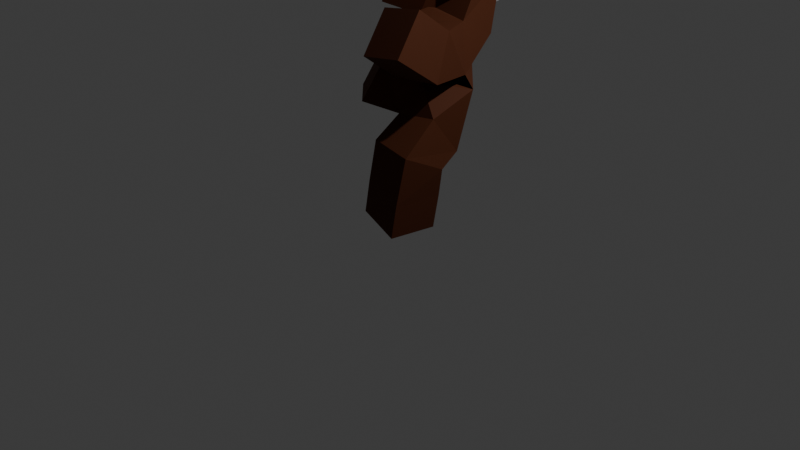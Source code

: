 # Source: Tree_Low-Poly.blend  (saved by Blender 4.1.24; exported with 4.5.12 LTS)
import bpy
from mathutils import Matrix  # noqa: F401  (used for matrix-valued properties, if any)

bpy.ops.wm.read_factory_settings(use_empty=True)
scene = bpy.context.scene
scene.name = 'Scene'

# ---- collections
col_collection = bpy.data.collections.new('Collection'); scene.collection.children.link(col_collection)

# ---- materials (node trees are filled in below, after node groups)
mat_material = bpy.data.materials.new('Material')
mat_material.alpha_threshold = 0.0
mat_material.use_transparent_shadow = False
mat_material.roughness = 0.5
mat_material.line_color = (0.0, 0.0, 0.0, 1.0)

# ---- material node trees
mat_material.use_nodes = True; mat_material.node_tree.nodes.clear()
_N = mat_material.node_tree.nodes; _L = mat_material.node_tree.links
n0 = _N.new('ShaderNodeOutputMaterial'); n0.name = 'Material Output'; n0.location = (300, 300)
n1 = _N.new('ShaderNodeBsdfPrincipled'); n1.name = 'Principled BSDF'; n1.location = (10, 300)
n1.inputs[0].default_value = (0.07486, 0.02064, 0.007672, 1.0)
n1.inputs[2].default_value = 0.7745
n1.inputs[3].default_value = 1.25
_L.new(n1.outputs[0], n0.inputs[0])
n0.is_active_output = True

# ---- world
world_world = bpy.data.worlds.new('World'); scene.world = world_world
world_world.use_nodes = True; world_world.node_tree.nodes.clear()
_N = world_world.node_tree.nodes; _L = world_world.node_tree.links
n0 = _N.new('ShaderNodeOutputWorld'); n0.name = 'World Output'; n0.location = (300, 300)
n1 = _N.new('ShaderNodeBackground'); n1.name = 'Background'; n1.location = (10, 300)
n1.inputs[0].default_value = (0.05088, 0.05088, 0.05088, 1.0)
_L.new(n1.outputs[0], n0.inputs[0])
n0.is_active_output = True
world_world.color = (0.05088, 0.05088, 0.05088)
world_world.use_sun_shadow = False
world_world.sun_shadow_jitter_overblur = 0.0

# ---- cameras
cam_camera = bpy.data.cameras.new('Camera')
cam_camera.clip_end = 100.0
cam_camera.ortho_scale = 7.314

# ---- lights
light_light = bpy.data.lights.new('Light', 'POINT')
light_light.transmission_factor = 0.0
light_light.energy = 1000.0
light_light.shadow_soft_size = 0.1
light_light.shadow_maximum_resolution = 0.006
light_light.use_absolute_resolution = True

# ---- meshes
me_cube = bpy.data.meshes.new('Cube')
me_cube.from_pydata([(0.0, 0.0, 0.0), (0.1726, -0.03107, 0.7663), (0.1746, 0.4737, 1.148), (0.09393, 0.5551, 1.708), (0.06216, 0.859, 2.178), (-0.4366, 0.3272, 2.431), (0.2764, 0.02997, 1.785), (-0.3074, -0.04761, 1.504), (0.2129, -0.3003, 2.04)], [(0, 1), (1, 2), (2, 3), (3, 4), (4, 5), (3, 6), (2, 7), (6, 8)], [])
_uv = me_cube.uv_layers.new(name='UVMap')
_uv.uv.foreach_set('vector', [])
me_cube.materials.append(mat_material)
me_cube.use_mirror_vertex_groups = False
me_cube.update()
me_sphere = bpy.data.meshes.new('Sphere')
me_sphere.from_pydata([(0.0, 0.1035, 0.3864), (0.0, 0.2, 0.3464), (0.0, 0.2828, 0.2828), (0.0, 0.3464, 0.2), (0.0, 0.3864, 0.1035), (0.0, 0.4, 0.0), (0.0, 0.3864, -0.1035), (0.0, 0.3464, -0.2), (0.0, 0.2828, -0.2828), (0.0, 0.2, -0.3464), (0.0, 0.1035, -0.3864), (0.08094, 0.06455, 0.3864), (0.1564, 0.1247, 0.3464), (0.2211, 0.1763, 0.2828), (0.2708, 0.216, 0.2), (0.3021, 0.2409, 0.1035), (0.3127, 0.2494, 0.0), (0.3021, 0.2409, -0.1035), (0.2708, 0.216, -0.2), (0.2211, 0.1763, -0.2828), (0.1564, 0.1247, -0.3464), (0.08094, 0.06455, -0.3864), (0.1009, -0.02304, 0.3864), (0.195, -0.0445, 0.3464), (0.2758, -0.06294, 0.2828), (0.3377, -0.07708, 0.2), (0.3767, -0.08598, 0.1035), (0.39, -0.08901, 0.0), (0.3767, -0.08598, -0.1035), (0.3377, -0.07708, -0.2), (0.2758, -0.06294, -0.2828), (0.195, -0.0445, -0.3464), (0.1009, -0.02304, -0.3864), (0.04492, -0.09328, 0.3864), (0.08678, -0.1802, 0.3464), (0.1227, -0.2548, 0.2828), (0.1503, -0.3121, 0.2), (0.1676, -0.3481, 0.1035), (0.1736, -0.3604, 0.0), (0.1676, -0.3481, -0.1035), (0.1503, -0.3121, -0.2), (0.1227, -0.2548, -0.2828), (0.08678, -0.1802, -0.3464), (0.04492, -0.09328, -0.3864), (0.0, 0.0, 0.4), (-0.04492, -0.09328, 0.3864), (-0.08678, -0.1802, 0.3464), (-0.1227, -0.2548, 0.2828), (-0.1503, -0.3121, 0.2), (-0.1676, -0.3481, 0.1035), (-0.1736, -0.3604, 0.0), (-0.1676, -0.3481, -0.1035), (-0.1503, -0.3121, -0.2), (-0.1227, -0.2548, -0.2828), (-0.08678, -0.1802, -0.3464), (-0.04492, -0.09328, -0.3864), (-0.1009, -0.02304, 0.3864), (-0.195, -0.0445, 0.3464), (-0.2758, -0.06294, 0.2828), (-0.3377, -0.07708, 0.2), (-0.3767, -0.08598, 0.1035), (-0.39, -0.08901, 0.0), (-0.3767, -0.08598, -0.1035), (-0.3377, -0.07708, -0.2), (-0.2758, -0.06294, -0.2828), (-0.195, -0.0445, -0.3464), (-0.1009, -0.02304, -0.3864), (-0.08094, 0.06455, 0.3864), (-0.1564, 0.1247, 0.3464), (-0.2211, 0.1763, 0.2828), (-0.2708, 0.216, 0.2), (-0.3021, 0.2409, 0.1035), (-0.3127, 0.2494, 0.0), (-0.3021, 0.2409, -0.1035), (-0.2708, 0.216, -0.2), (-0.2211, 0.1763, -0.2828), (-0.1564, 0.1247, -0.3464), (-0.08094, 0.06455, -0.3864), (0.0, 0.0, -0.4)], [], [(8, 7, 18, 19), (5, 4, 15, 16), (2, 1, 12, 13), (9, 8, 19, 20), (6, 5, 16, 17), (3, 2, 13, 14), (10, 9, 20, 21), (0, 44, 11), (7, 6, 17, 18), (4, 3, 14, 15), (78, 10, 21), (1, 0, 11, 12), (14, 13, 24, 25), (21, 20, 31, 32), (11, 44, 22), (18, 17, 28, 29), (15, 14, 25, 26), (78, 21, 32), (12, 11, 22, 23), (19, 18, 29, 30), (16, 15, 26, 27), (13, 12, 23, 24), (20, 19, 30, 31), (17, 16, 27, 28), (27, 26, 37, 38), (24, 23, 34, 35), (31, 30, 41, 42), (28, 27, 38, 39), (25, 24, 35, 36), (32, 31, 42, 43), (22, 44, 33), (29, 28, 39, 40), (26, 25, 36, 37), (78, 32, 43), (23, 22, 33, 34), (30, 29, 40, 41), (37, 36, 48, 49), (78, 43, 55), (34, 33, 45, 46), (41, 40, 52, 53), (38, 37, 49, 50), (35, 34, 46, 47), (42, 41, 53, 54), (39, 38, 50, 51), (36, 35, 47, 48), (43, 42, 54, 55), (33, 44, 45), (40, 39, 51, 52), (51, 50, 61, 62), (48, 47, 58, 59), (55, 54, 65, 66), (45, 44, 56), (52, 51, 62, 63), (49, 48, 59, 60), (78, 55, 66), (46, 45, 56, 57), (53, 52, 63, 64), (50, 49, 60, 61), (47, 46, 57, 58), (54, 53, 64, 65), (61, 60, 71, 72), (58, 57, 68, 69), (65, 64, 75, 76), (62, 61, 72, 73), (59, 58, 69, 70), (66, 65, 76, 77), (56, 44, 67), (63, 62, 73, 74), (60, 59, 70, 71), (78, 66, 77), (57, 56, 67, 68), (64, 63, 74, 75), (74, 73, 6, 7), (71, 70, 3, 4), (78, 77, 10), (68, 67, 0, 1), (75, 74, 7, 8), (72, 71, 4, 5), (69, 68, 1, 2), (76, 75, 8, 9), (73, 72, 5, 6), (70, 69, 2, 3), (77, 76, 9, 10), (67, 44, 0)])
_uv = me_sphere.uv_layers.new(name='UVMap')
_uv.uv.foreach_set('vector', [0.7143, 0.25, 0.7143, 0.3333, 0.5714, 0.3333, 0.5714, 0.25, 0.7143, 0.5, 0.7143, 0.5833, 0.5714, 0.5833, 0.5714, 0.5, 0.7143, 0.75, 0.7143, 0.8333, 0.5714, 0.8333, 0.5714, 0.75, 0.7143, 0.1667, 0.7143, 0.25, 0.5714, 0.25, 0.5714, 0.1667, 0.7143, 0.4167, 0.7143, 0.5, 0.5714, 0.5, 0.5714, 0.4167, 0.7143, 0.6667, 0.7143, 0.75, 0.5714, 0.75, 0.5714, 0.6667, 0.7143, 0.08333, 0.7143, 0.1667, 0.5714, 0.1667, 0.5714, 0.08333, 0.7143, 0.9167, 0.6429, 1.0, 0.5714, 0.9167, 0.7143, 0.3333, 0.7143, 0.4167, 0.5714, 0.4167, 0.5714, 0.3333, 0.7143, 0.5833, 0.7143, 0.6667, 0.5714, 0.6667, 0.5714, 0.5833, 0.6429, 0.0, 0.7143, 0.08333, 0.5714, 0.08333, 0.7143, 0.8333, 0.7143, 0.9167, 0.5714, 0.9167, 0.5714, 0.8333, 0.5714, 0.6667, 0.5714, 0.75, 0.4286, 0.75, 0.4286, 0.6667, 0.5714, 0.08333, 0.5714, 0.1667, 0.4286, 0.1667, 0.4286, 0.08333, 0.5714, 0.9167, 0.5, 1.0, 0.4286, 0.9167, 0.5714, 0.3333, 0.5714, 0.4167, 0.4286, 0.4167, 0.4286, 0.3333, 0.5714, 0.5833, 0.5714, 0.6667, 0.4286, 0.6667, 0.4286, 0.5833, 0.5, 0.0, 0.5714, 0.08333, 0.4286, 0.08333, 0.5714, 0.8333, 0.5714, 0.9167, 0.4286, 0.9167, 0.4286, 0.8333, 0.5714, 0.25, 0.5714, 0.3333, 0.4286, 0.3333, 0.4286, 0.25, 0.5714, 0.5, 0.5714, 0.5833, 0.4286, 0.5833, 0.4286, 0.5, 0.5714, 0.75, 0.5714, 0.8333, 0.4286, 0.8333, 0.4286, 0.75, 0.5714, 0.1667, 0.5714, 0.25, 0.4286, 0.25, 0.4286, 0.1667, 0.5714, 0.4167, 0.5714, 0.5, 0.4286, 0.5, 0.4286, 0.4167, 0.4286, 0.5, 0.4286, 0.5833, 0.2857, 0.5833, 0.2857, 0.5, 0.4286, 0.75, 0.4286, 0.8333, 0.2857, 0.8333, 0.2857, 0.75, 0.4286, 0.1667, 0.4286, 0.25, 0.2857, 0.25, 0.2857, 0.1667, 0.4286, 0.4167, 0.4286, 0.5, 0.2857, 0.5, 0.2857, 0.4167, 0.4286, 0.6667, 0.4286, 0.75, 0.2857, 0.75, 0.2857, 0.6667, 0.4286, 0.08333, 0.4286, 0.1667, 0.2857, 0.1667, 0.2857, 0.08333, 0.4286, 0.9167, 0.3571, 1.0, 0.2857, 0.9167, 0.4286, 0.3333, 0.4286, 0.4167, 0.2857, 0.4167, 0.2857, 0.3333, 0.4286, 0.5833, 0.4286, 0.6667, 0.2857, 0.6667, 0.2857, 0.5833, 0.3571, 0.0, 0.4286, 0.08333, 0.2857, 0.08333, 0.4286, 0.8333, 0.4286, 0.9167, 0.2857, 0.9167, 0.2857, 0.8333, 0.4286, 0.25, 0.4286, 0.3333, 0.2857, 0.3333, 0.2857, 0.25, 0.2857, 0.5833, 0.2857, 0.6667, 0.1429, 0.6667, 0.1429, 0.5833, 0.2143, 0.0, 0.2857, 0.08333, 0.1429, 0.08333, 0.2857, 0.8333, 0.2857, 0.9167, 0.1429, 0.9167, 0.1429, 0.8333, 0.2857, 0.25, 0.2857, 0.3333, 0.1429, 0.3333, 0.1429, 0.25, 0.2857, 0.5, 0.2857, 0.5833, 0.1429, 0.5833, 0.1429, 0.5, 0.2857, 0.75, 0.2857, 0.8333, 0.1429, 0.8333, 0.1429, 0.75, 0.2857, 0.1667, 0.2857, 0.25, 0.1429, 0.25, 0.1429, 0.1667, 0.2857, 0.4167, 0.2857, 0.5, 0.1429, 0.5, 0.1429, 0.4167, 0.2857, 0.6667, 0.2857, 0.75, 0.1429, 0.75, 0.1429, 0.6667, 0.2857, 0.08333, 0.2857, 0.1667, 0.1429, 0.1667, 0.1429, 0.08333, 0.2857, 0.9167, 0.2143, 1.0, 0.1429, 0.9167, 0.2857, 0.3333, 0.2857, 0.4167, 0.1429, 0.4167, 0.1429, 0.3333, 0.1429, 0.4167, 0.1429, 0.5, 0.0, 0.5, 2.98e-08, 0.4167, 0.1429, 0.6667, 0.1429, 0.75, 0.0, 0.75, 0.0, 0.6667, 0.1429, 0.08333, 0.1429, 0.1667, 0.0, 0.1667, 0.0, 0.08333, 0.1429, 0.9167, 0.07143, 1.0, 0.0, 0.9167, 0.1429, 0.3333, 0.1429, 0.4167, 2.98e-08, 0.4167, 0.0, 0.3333, 0.1429, 0.5833, 0.1429, 0.6667, 0.0, 0.6667, 2.98e-08, 0.5833, 0.07143, 0.0, 0.1429, 0.08333, 0.0, 0.08333, 0.1429, 0.8333, 0.1429, 0.9167, 0.0, 0.9167, 0.0, 0.8333, 0.1429, 0.25, 0.1429, 0.3333, 0.0, 0.3333, 0.0, 0.25, 0.1429, 0.5, 0.1429, 0.5833, 2.98e-08, 0.5833, 0.0, 0.5, 0.1429, 0.75, 0.1429, 0.8333, 0.0, 0.8333, 0.0, 0.75, 0.1429, 0.1667, 0.1429, 0.25, 0.0, 0.25, 0.0, 0.1667, 1.0, 0.5, 1.0, 0.5833, 0.8571, 0.5833, 0.8571, 0.5, 1.0, 0.75, 1.0, 0.8333, 0.8571, 0.8333, 0.8571, 0.75, 1.0, 0.1667, 1.0, 0.25, 0.8571, 0.25, 0.8571, 0.1667, 1.0, 0.4167, 1.0, 0.5, 0.8571, 0.5, 0.8571, 0.4167, 1.0, 0.6667, 1.0, 0.75, 0.8571, 0.75, 0.8571, 0.6667, 1.0, 0.08333, 1.0, 0.1667, 0.8571, 0.1667, 0.8571, 0.08333, 1.0, 0.9167, 0.9286, 1.0, 0.8571, 0.9167, 1.0, 0.3333, 1.0, 0.4167, 0.8571, 0.4167, 0.8571, 0.3333, 1.0, 0.5833, 1.0, 0.6667, 0.8571, 0.6667, 0.8571, 0.5833, 0.9286, 0.0, 1.0, 0.08333, 0.8571, 0.08333, 1.0, 0.8333, 1.0, 0.9167, 0.8571, 0.9167, 0.8571, 0.8333, 1.0, 0.25, 1.0, 0.3333, 0.8571, 0.3333, 0.8571, 0.25, 0.8571, 0.3333, 0.8571, 0.4167, 0.7143, 0.4167, 0.7143, 0.3333, 0.8571, 0.5833, 0.8571, 0.6667, 0.7143, 0.6667, 0.7143, 0.5833, 0.7857, 0.0, 0.8571, 0.08333, 0.7143, 0.08333, 0.8571, 0.8333, 0.8571, 0.9167, 0.7143, 0.9167, 0.7143, 0.8333, 0.8571, 0.25, 0.8571, 0.3333, 0.7143, 0.3333, 0.7143, 0.25, 0.8571, 0.5, 0.8571, 0.5833, 0.7143, 0.5833, 0.7143, 0.5, 0.8571, 0.75, 0.8571, 0.8333, 0.7143, 0.8333, 0.7143, 0.75, 0.8571, 0.1667, 0.8571, 0.25, 0.7143, 0.25, 0.7143, 0.1667, 0.8571, 0.4167, 0.8571, 0.5, 0.7143, 0.5, 0.7143, 0.4167, 0.8571, 0.6667, 0.8571, 0.75, 0.7143, 0.75, 0.7143, 0.6667, 0.8571, 0.08333, 0.8571, 0.1667, 0.7143, 0.1667, 0.7143, 0.08333, 0.8571, 0.9167, 0.7857, 1.0, 0.7143, 0.9167])
me_sphere.update()

# ---- objects
ob_tree = bpy.data.objects.new('Tree', me_cube)
ob_light = bpy.data.objects.new('Light', light_light)
ob_camera = bpy.data.objects.new('Camera', cam_camera)
ob_sphere = bpy.data.objects.new('Sphere', me_sphere)

# ---- transforms, parenting, visibility, modifiers, constraints
ob_tree.location = (0.0, 0.0, 0.0)
ob_tree.lock_rotations_4d = False
ob_tree.empty_display_type = 'ARROWS'
ob_tree.lineart.crease_threshold = 0.0
_m = ob_tree.modifiers.new('Skin', 'SKIN')
ob_light.location = (4.076, 1.005, 5.904)
ob_light.rotation_euler = (0.6503, 0.05522, 1.866)
ob_light.lock_rotations_4d = False
ob_light.empty_display_type = 'ARROWS'
ob_light.color = (0.0, 0.0, 0.0, 0.0)
ob_light.lineart.crease_threshold = 0.0
ob_camera.location = (7.359, -6.926, 4.958)
ob_camera.rotation_euler = (1.109, 0.0, 0.8149)
ob_camera.lock_rotations_4d = False
ob_camera.empty_display_type = 'ARROWS'
ob_camera.color = (0.0, 0.0, 0.0, 0.0)
ob_camera.display_type = 'WIRE'
ob_camera.lineart.crease_threshold = 0.0
ob_sphere.location = (-0.1804, 1.16, 2.29)

# ---- collection membership
col_collection.objects.link(ob_tree)
col_collection.objects.link(ob_light)
col_collection.objects.link(ob_camera)
col_collection.objects.link(ob_sphere)

# ---- scene / render settings (as saved in the file)
scene.camera = ob_camera
scene.frame_start = 1; scene.frame_end = 250; scene.frame_set(1)
scene.render.engine = 'BLENDER_EEVEE_NEXT'
scene.cycles.sampling_pattern = 'TABULATED_SOBOL'
scene.eevee.ray_tracing_options.trace_max_roughness = 0.0
bpy.context.view_layer.update()
